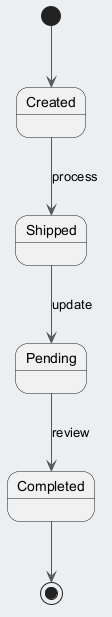

The diagram above was rendered by PlantUML. Its source (embedded in the PNG):
@startuml
skinparam backgroundColor #ECEFF1
skinparam classBackgroundColor #FFFFFF
skinparam classBorderColor #455A64
skinparam ArrowColor #555555
[*] --> Created
Created --> Shipped : process
Shipped --> Pending : update
Pending --> Completed : review
Completed --> [*]
@enduml